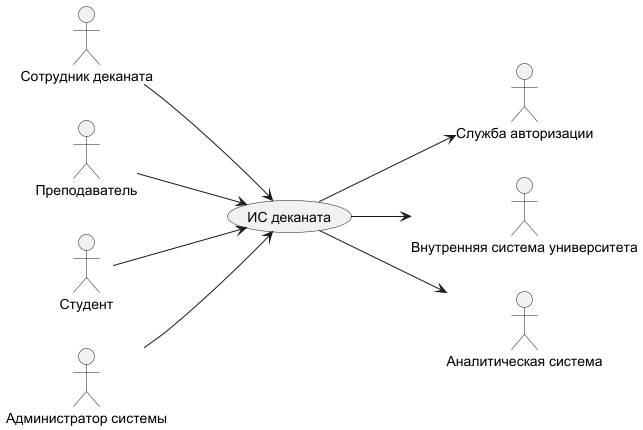

The diagram above was rendered by PlantUML. Its source (embedded in the PNG):
@startuml
left to right direction

actor "Сотрудник деканата"
actor "Преподаватель"
actor "Студент"
actor "Администратор системы"
actor "Служба авторизации"
actor "Внутренняя система университета"
actor "Аналитическая система"

(ИС деканата)

"Сотрудник деканата" --> (ИС деканата)
"Преподаватель" --> (ИС деканата)
"Студент" --> (ИС деканата)
"Администратор системы" --> (ИС деканата)

(ИС деканата) --> "Служба авторизации"
(ИС деканата) --> "Внутренняя система университета"
(ИС деканата) --> "Аналитическая система"

@enduml